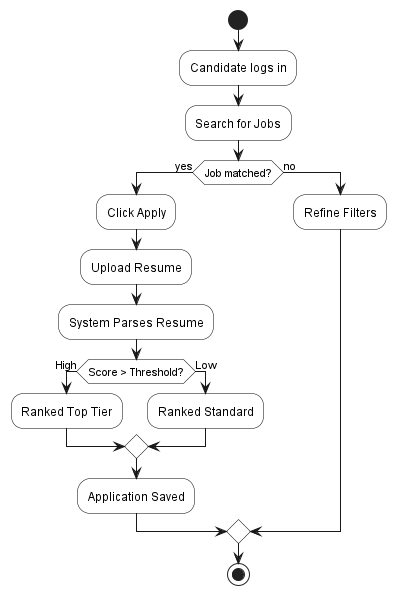

The diagram above was rendered by PlantUML. Its source (embedded in the PNG):
@startuml
skinparam backgroundColor white
skinparam activity {
    BackgroundColor white
    BorderColor black
}
start
:Candidate logs in;
:Search for Jobs;
if (Job matched?) then (yes)
  :Click Apply;
  :Upload Resume;
  :System Parses Resume;
  if (Score > Threshold?) then (High)
    :Ranked Top Tier;
  else (Low)
    :Ranked Standard;
  endif
  :Application Saved;
else (no)
  :Refine Filters;
endif
stop
@enduml